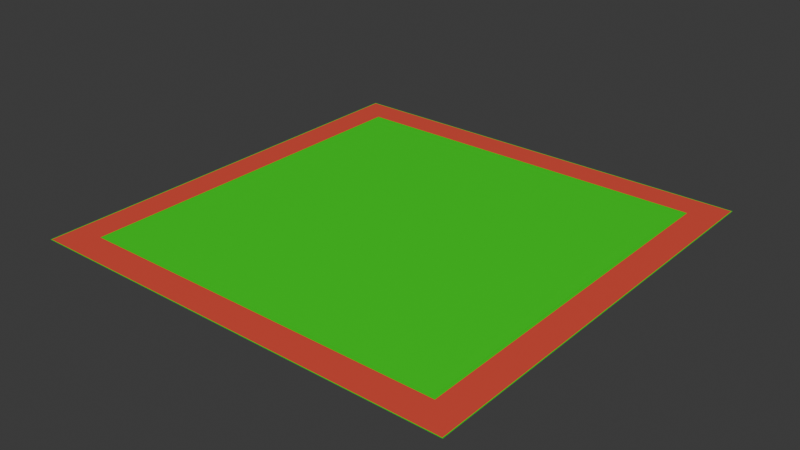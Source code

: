 # Source: Desktop.blend  (saved by Blender 5.0.119; exported with 4.5.12 LTS)
import bpy
from mathutils import Matrix  # noqa: F401  (used for matrix-valued properties, if any)

bpy.ops.wm.read_factory_settings(use_empty=True)
scene = bpy.context.scene
scene.name = 'Scene'

# ---- materials (node trees are filled in below, after node groups)
mat_desktop = bpy.data.materials.new('材质Desktop')
mat_desktop.preview_render_type = 'FLAT'
mat_edge = bpy.data.materials.new('材质Edge')

# ---- material node trees
mat_desktop.use_nodes = True; mat_desktop.node_tree.nodes.clear()
_N = mat_desktop.node_tree.nodes; _L = mat_desktop.node_tree.links
n0 = _N.new('ShaderNodeBsdfPrincipled'); n0.name = '原理化 BSDF'; n0.location = (-200, 100)
n0.inputs[0].default_value = (0.0, 0.8, 0.001471, 1.0)
n1 = _N.new('ShaderNodeOutputMaterial'); n1.name = '材质输出'; n1.location = (200, 100)
_L.new(n0.outputs[0], n1.inputs[0])
n1.is_active_output = True
mat_edge.use_nodes = True; mat_edge.node_tree.nodes.clear()
_N = mat_edge.node_tree.nodes; _L = mat_edge.node_tree.links
n0 = _N.new('ShaderNodeBsdfPrincipled'); n0.name = '原理化 BSDF'; n0.location = (-200, 100)
n0.inputs[0].default_value = (0.8, 0.07715, 0.04789, 1.0)
n1 = _N.new('ShaderNodeOutputMaterial'); n1.name = '材质输出'; n1.location = (200, 100)
_L.new(n0.outputs[0], n1.inputs[0])
n1.is_active_output = True

# ---- world
world_world = bpy.data.worlds.new('World'); scene.world = world_world
world_world.use_nodes = True; world_world.node_tree.nodes.clear()
_N = world_world.node_tree.nodes; _L = world_world.node_tree.links
n0 = _N.new('ShaderNodeOutputWorld'); n0.name = 'World Output'; n0.location = (200, 100)
n1 = _N.new('ShaderNodeBackground'); n1.name = 'Background'; n1.location = (-200, 100)
n1.inputs[0].default_value = (0.05088, 0.05088, 0.05088, 1.0)
_L.new(n1.outputs[0], n0.inputs[0])
n0.is_active_output = True
world_world.color = (0.05088, 0.05088, 0.05088)
world_world.sun_shadow_jitter_overblur = 0.0

# ---- meshes
me_001 = bpy.data.meshes.new('平面.001')
me_001.from_pydata([(-1.0, -1.0, 0.0), (1.0, -1.0, 0.0), (-1.0, 1.0, 0.0), (1.0, 1.0, 0.0), (-0.86, 0.86, 0.0), (-0.86, -0.86, 0.0), (0.86, -0.86, 0.0), (0.86, 0.86, 0.0), (-0.9965, 0.9965, 0.0), (-0.9965, -0.9965, 0.0), (0.9965, -0.9965, 0.0), (0.9965, 0.9965, 0.0), (-0.86, -0.86, 0.0), (0.86, -0.86, 0.0), (0.86, 0.86, 0.0), (-0.86, 0.86, 0.0), (-0.86, -0.86, 0.0), (0.86, -0.86, 0.0), (0.86, 0.86, 0.0), (-0.86, 0.86, 0.0)], [], [(16, 17, 18, 19), (5, 4, 8, 9), (6, 5, 9, 10), (7, 6, 10, 11), (4, 7, 11, 8), (9, 8, 2, 0), (10, 9, 0, 1), (11, 10, 1, 3), (8, 11, 3, 2), (5, 6, 13, 12), (6, 7, 14, 13), (7, 4, 15, 14), (4, 5, 12, 15), (12, 13, 17, 16), (13, 14, 18, 17), (14, 15, 19, 18), (15, 12, 16, 19)])
me_001.polygons.foreach_set('material_index', [0, 1, 1, 1, 1, 0, 0, 0, 0, 0, 0, 0, 0, 0, 0, 0, 0])
_uv = me_001.uv_layers.new(name='desktop')
_uv.uv.foreach_set('vector', [0.0, 4.901e-08, 1.0, 0.0, 1.0, 1.0, 0.0, 1.0, 0.07, 0.07, 0.07, 0.93, 0.001733, 0.9983, 0.001733, 0.001733, 0.93, 0.07, 0.07, 0.07, 0.001733, 0.001733, 0.9983, 0.001733, 0.93, 0.93, 0.93, 0.07, 0.9983, 0.001733, 0.9983, 0.9983, 0.07, 0.93, 0.93, 0.93, 0.9983, 0.9983, 0.001733, 0.9983, 0.001733, 0.001733, 0.001733, 0.9983, 0.0, 1.0, 0.0, 0.0, 0.9983, 0.001733, 0.001733, 0.001733, 0.0, 0.0, 1.0, 0.0, 0.9983, 0.9983, 0.9983, 0.001733, 1.0, 0.0, 1.0, 1.0, 0.001733, 0.9983, 0.9983, 0.9983, 1.0, 1.0, 0.0, 1.0, 0.0, 0.0, 1.0, 0.0, 1.0, 0.0, 0.0, 0.0, 1.0, 0.0, 1.0, 1.0, 1.0, 1.0, 1.0, 0.0, 1.0, 1.0, 0.0, 1.0, 0.0, 1.0, 1.0, 1.0, 0.0, 1.0, 0.0, 0.0, 0.0, 0.0, 0.0, 1.0, 0.0, 0.0, 1.0, 0.0, 1.0, 0.0, 0.0, 0.0, 1.0, 0.0, 1.0, 1.0, 1.0, 1.0, 1.0, 0.0, 1.0, 1.0, 0.0, 1.0, 0.0, 1.0, 1.0, 1.0, 0.0, 1.0, 0.0, 0.0, 0.0, 0.0, 0.0, 1.0])
_uv.active_render = True
_uv = me_001.uv_layers.new(name='edge')
_uv.uv.foreach_set('vector', [0.0, 0.0, 1.0, 0.0, 1.0, 1.0, 0.0, 1.0, 0.0, 0.0, 1.0, 0.0, 1.0, 1.0, 0.0, 1.0, 0.0, 0.0, 1.0, 0.0, 1.0, 1.0, 0.0, 1.0, 0.0, 0.0, 1.0, 0.0, 1.0, 1.0, 0.0, 1.0, 0.0, 0.0, 1.0, 0.0, 1.0, 1.0, 0.0, 1.0, 0.0, 0.0, 1.0, 0.0, 1.0, 1.0, 0.0, 1.0, 0.0, 0.0, 1.0, 0.0, 1.0, 1.0, 0.0, 1.0, 0.0, 0.0, 1.0, 0.0, 1.0, 1.0, 0.0, 1.0, 0.0, 0.0, 1.0, 0.0, 1.0, 1.0, 0.0, 1.0, 0.0, 0.0, 1.0, 0.0, 1.0, 0.0, 0.0, 0.0, 1.0, 0.0, 1.0, 1.0, 1.0, 1.0, 1.0, 0.0, 1.0, 1.0, 0.0, 1.0, 0.0, 1.0, 1.0, 1.0, 0.0, 1.0, 0.0, 0.0, 0.0, 0.0, 0.0, 1.0, 0.0, 0.0, 1.0, 0.0, 1.0, 0.0, 0.0, 0.0, 1.0, 0.0, 1.0, 1.0, 1.0, 1.0, 1.0, 0.0, 1.0, 1.0, 0.0, 1.0, 0.0, 1.0, 1.0, 1.0, 0.0, 1.0, 0.0, 0.0, 0.0, 0.0, 0.0, 1.0])
me_001.materials.append(mat_desktop)
me_001.materials.append(mat_edge)
me_001.update()

# ---- objects
ob_x = bpy.data.objects.new('平面', me_001)

# ---- transforms, parenting, visibility, modifiers, constraints
ob_x.location = (0.0, 0.0, 0.0)

# ---- collection membership
scene.collection.objects.link(ob_x)

# ---- scene / render settings (as saved in the file)
scene.frame_start = 1; scene.frame_end = 250; scene.frame_set(1)
scene.render.engine = 'BLENDER_EEVEE_NEXT'
scene.render.bake_bias = 0.0
scene.render.bake_samples = 0
scene.cycles.sampling_pattern = 'TABULATED_SOBOL'
scene.eevee.use_volume_custom_range = False
bpy.context.view_layer.update()

# ---- added for rendering (the .blend has no active camera and no usable light): camera, sun
cam_auto = bpy.data.cameras.new('AutoCamera')
cam_auto.lens = 50.0
cam_auto.sensor_width = 36.0
cam_auto.clip_end = 1000.0
ob_auto_camera = bpy.data.objects.new('AutoCamera', cam_auto)
scene.collection.objects.link(ob_auto_camera)
ob_auto_camera.location = (2.61693, -3.14032, 2.09354)
ob_auto_camera.rotation_euler = (1.09748, -7.21219e-08, 0.694738)
scene.camera = ob_auto_camera
light_auto_sun = bpy.data.lights.new('AutoSun', 'SUN')
light_auto_sun.energy = 3.0
light_auto_sun.angle = 0.0523599
ob_auto_sun = bpy.data.objects.new('AutoSun', light_auto_sun)
scene.collection.objects.link(ob_auto_sun)
ob_auto_sun.rotation_euler = (0.872665, 0.174533, 0.523599)
bpy.context.view_layer.update()
